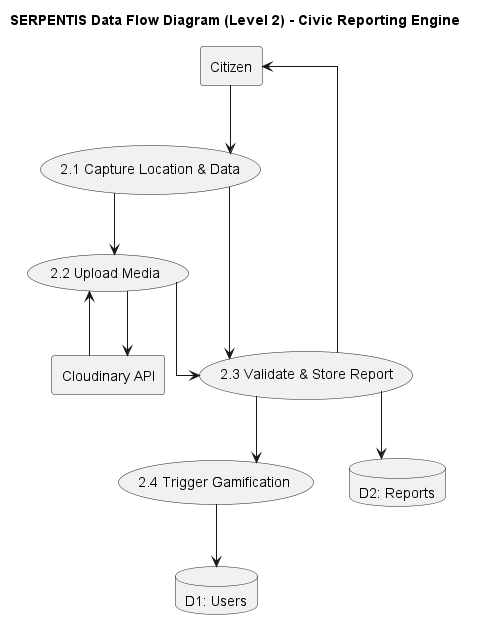

The diagram above was rendered by PlantUML. Its source (embedded in the PNG):
@startuml
skinparam monochrome true
skinparam linetype ortho
title SERPENTIS Data Flow Diagram (Level 2) - Civic Reporting Engine

rectangle "Citizen" as citizen
rectangle "Cloudinary API" as cloudinary

usecase "2.1 Capture Location & Data" as p21
usecase "2.2 Upload Media" as p22
usecase "2.3 Validate & Store Report" as p23
usecase "2.4 Trigger Gamification" as p24

database "D2: Reports" as d2
database "D1: Users" as d1

citizen --> p21
p21 --> p22
p22 --> cloudinary
cloudinary --> p22
p21 --> p23
p22 --> p23
p23 --> d2
p23 --> p24
p24 --> d1
p23 --> citizen
@enduml